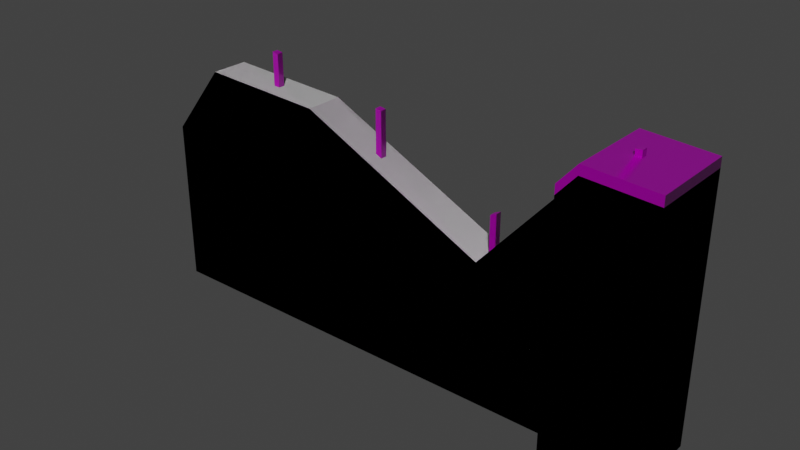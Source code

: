 # Source: wall_blank_broken.blend  (saved by Blender 4.1.24; exported with 4.5.12 LTS)
import bpy
from mathutils import Matrix  # noqa: F401  (used for matrix-valued properties, if any)

bpy.ops.wm.read_factory_settings(use_empty=True)
scene = bpy.context.scene
scene.name = 'Scene'

# ---- images (referenced by path relative to the original .blend; pixels are not part of the script)
import os
ASSET_DIR = os.environ.get("B2B_ASSET_DIR", "")  # directory of the original .blend (textures are referenced by path, not embedded)
HERE = os.path.dirname(os.path.abspath(__file__))  # packed textures are extracted next to this script under _unpacked/

def load_image(name, relpath, width, height, colorspace="sRGB"):
    """Load a texture the original file referenced (path relative to the .blend, or extracted next to this script)."""
    p = next((c for c in (os.path.join(HERE, relpath), os.path.join(ASSET_DIR, relpath)) if relpath and os.path.exists(c)), "")
    if p:
        img = bpy.data.images.load(p, check_existing=True)
        img.name = name
    else:  # same state as the original file: an image datablock whose file is absent (Cycles renders it pink)
        img = bpy.data.images.new(name, width, height)
        img.source = "FILE"
        img.filepath = "//" + (relpath or name)
    img.colorspace_settings.name = colorspace
    return img
img_concrete043b_1k_jpg_color_jpg_001 = load_image('Concrete043B_1K-JPG_Color.jpg.001', 'Concrete043B_1K-JPG_Color.jpg', 1024, 1024, 'sRGB')
img_concrete043b_1k_jpg_metalness_jpg_001 = load_image('Concrete043B_1K-JPG_Metalness.jpg.001', 'Concrete043B_1K-JPG_Metalness.jpg', 1024, 1024, 'sRGB')
img_concrete043b_1k_jpg_roughness_jpg_001 = load_image('Concrete043B_1K-JPG_Roughness.jpg.001', 'Concrete043B_1K-JPG_Roughness.jpg', 1024, 1024, 'sRGB')
img_concrete043b_1k_jpg_normalgl_jpg_001 = load_image('Concrete043B_1K-JPG_NormalGL.jpg.001', 'Concrete043B_1K-JPG_NormalGL.jpg', 1024, 1024, 'Non-Color')
img_metal023_1k_jpg_color_jpg = load_image('Metal023_1K-JPG_Color.jpg', 'Metal023_1K-JPG_Color.jpg', 1024, 1024, 'sRGB')
img_metal023_1k_jpg_metalness_jpg = load_image('Metal023_1K-JPG_Metalness.jpg', 'Metal023_1K-JPG_Metalness.jpg', 1024, 1024, 'Non-Color')
img_metal023_1k_jpg_roughness_jpg = load_image('Metal023_1K-JPG_Roughness.jpg', 'Metal023_1K-JPG_Roughness.jpg', 1024, 1024, 'Non-Color')
img_metal023_1k_jpg_normaldx_jpg = load_image('Metal023_1K-JPG_NormalDX.jpg', 'Metal023_1K-JPG_NormalDX.jpg', 1024, 1024, 'Non-Color')

# ---- materials (node trees are filled in below, after node groups)
mat_concrete = bpy.data.materials.new('Concrete')
mat_concrete.use_transparent_shadow = False
mat_steel = bpy.data.materials.new('Steel')
mat_steel.use_transparent_shadow = False

# ---- material node trees
mat_concrete.use_nodes = True; mat_concrete.node_tree.nodes.clear()
_N = mat_concrete.node_tree.nodes; _L = mat_concrete.node_tree.links
n0 = _N.new('NodeFrame'); n0.name = 'Frame'; n0.location = (-1270, 340)
n0.label = 'Mapping'
n0.width = 400
n1 = _N.new('NodeFrame'); n1.name = 'Frame.001'; n1.location = (-628, 540)
n1.label = 'Textures'
n1.width = 358
n2 = _N.new('ShaderNodeOutputMaterial'); n2.name = 'Material Output'; n2.location = (300, 300)
n3 = _N.new('ShaderNodeBsdfPrincipled'); n3.name = 'Principled BSDF'; n3.location = (10, 300)
n3.distribution = 'GGX'
n3.subsurface_method = 'RANDOM_WALK_SKIN'
n3.inputs[3].default_value = 1.45
n3.inputs[27].default_value = (0.0, 0.0, 0.0, 1.0)
n3.inputs[28].default_value = 1.0
n4 = _N.new('ShaderNodeTexImage'); n4.name = 'Image Texture'; n4.location = (88, -40)
n4.label = 'Base Color'
n4.image = img_concrete043b_1k_jpg_color_jpg_001
n5 = _N.new('ShaderNodeTexImage'); n5.name = 'Image Texture.001'; n5.location = (88, -320)
n5.label = 'Metallic'
n5.image = img_concrete043b_1k_jpg_metalness_jpg_001
n6 = _N.new('ShaderNodeTexImage'); n6.name = 'Image Texture.002'; n6.location = (88, -600)
n6.label = 'Roughness'
n6.image = img_concrete043b_1k_jpg_roughness_jpg_001
n7 = _N.new('ShaderNodeTexImage'); n7.name = 'Image Texture.003'; n7.location = (88, -880)
n7.label = 'Normal'
n7.image = img_concrete043b_1k_jpg_normalgl_jpg_001
n8 = _N.new('ShaderNodeNormalMap'); n8.name = 'Normal Map'; n8.location = (-240, -340)
n9 = _N.new('ShaderNodeMapping'); n9.name = 'Mapping'; n9.location = (230, -40)
n10 = _N.new('NodeReroute'); n10.name = 'Reroute'; n10.location = (38, -596)
n10.width = 16
n10.socket_idname = 'NodeSocketVector'
n11 = _N.new('ShaderNodeTexCoord'); n11.name = 'Texture Coordinate'; n11.location = (30, -40)
n12 = _N.new('ShaderNodeValue'); n12.name = 'Value'; n12.location = (45, -324)
n12.outputs[0].default_value = 5.0
n4.parent = n1
n5.parent = n1
n6.parent = n1
n7.parent = n1
n9.parent = n0
n10.parent = n1
n11.parent = n0
n12.parent = n0
_L.new(n3.outputs[0], n2.inputs[0])
_L.new(n4.outputs[0], n3.inputs[0])
_L.new(n5.outputs[0], n3.inputs[1])
_L.new(n6.outputs[0], n3.inputs[2])
_L.new(n7.outputs[0], n8.inputs[1])
_L.new(n8.outputs[0], n3.inputs[5])
_L.new(n10.outputs[0], n4.inputs[0])
_L.new(n10.outputs[0], n5.inputs[0])
_L.new(n10.outputs[0], n6.inputs[0])
_L.new(n10.outputs[0], n7.inputs[0])
_L.new(n9.outputs[0], n10.inputs[0])
_L.new(n11.outputs[2], n9.inputs[0])
_L.new(n12.outputs[0], n9.inputs[3])
n2.is_active_output = True
mat_steel.use_nodes = True; mat_steel.node_tree.nodes.clear()
_N = mat_steel.node_tree.nodes; _L = mat_steel.node_tree.links
n0 = _N.new('ShaderNodeOutputMaterial'); n0.name = 'Material Output'; n0.location = (300, 300)
n1 = _N.new('ShaderNodeBsdfPrincipled'); n1.name = 'Principled BSDF'; n1.location = (10, 300)
n1.inputs[3].default_value = 1.45
n2 = _N.new('ShaderNodeTexImage'); n2.name = 'Image Texture'; n2.location = (88, -40)
n2.label = 'Base Color'
n2.image = img_metal023_1k_jpg_color_jpg
n3 = _N.new('ShaderNodeTexImage'); n3.name = 'Image Texture.001'; n3.location = (88, -320)
n3.label = 'Metallic'
n3.image = img_metal023_1k_jpg_metalness_jpg
n4 = _N.new('ShaderNodeTexImage'); n4.name = 'Image Texture.002'; n4.location = (88, -600)
n4.label = 'Roughness'
n4.image = img_metal023_1k_jpg_roughness_jpg
n5 = _N.new('ShaderNodeTexImage'); n5.name = 'Image Texture.003'; n5.location = (88, -880)
n5.label = 'Normal'
n5.image = img_metal023_1k_jpg_normaldx_jpg
n6 = _N.new('ShaderNodeNormalMap'); n6.name = 'Normal Map'; n6.location = (-240, -340)
n7 = _N.new('ShaderNodeMapping'); n7.name = 'Mapping'; n7.location = (230, -40)
n8 = _N.new('NodeReroute'); n8.name = 'Reroute'; n8.location = (38, -596)
n8.width = 16
n8.socket_idname = 'NodeSocketVector'
n9 = _N.new('ShaderNodeTexCoord'); n9.name = 'Texture Coordinate'; n9.location = (30, -40)
n10 = _N.new('NodeFrame'); n10.name = 'Frame'; n10.location = (-1270, 340)
n10.label = 'Mapping'
n10.width = 400
n11 = _N.new('NodeFrame'); n11.name = 'Frame.001'; n11.location = (-628, 540)
n11.label = 'Textures'
n11.width = 358
n2.parent = n11
n3.parent = n11
n4.parent = n11
n5.parent = n11
n7.parent = n10
n8.parent = n11
n9.parent = n10
_L.new(n1.outputs[0], n0.inputs[0])
_L.new(n2.outputs[0], n1.inputs[0])
_L.new(n3.outputs[0], n1.inputs[1])
_L.new(n4.outputs[0], n1.inputs[2])
_L.new(n5.outputs[0], n6.inputs[1])
_L.new(n6.outputs[0], n1.inputs[5])
_L.new(n8.outputs[0], n2.inputs[0])
_L.new(n8.outputs[0], n3.inputs[0])
_L.new(n8.outputs[0], n4.inputs[0])
_L.new(n8.outputs[0], n5.inputs[0])
_L.new(n7.outputs[0], n8.inputs[0])
_L.new(n9.outputs[2], n7.inputs[0])
n0.is_active_output = True

# ---- world
world_world = bpy.data.worlds.new('World'); scene.world = world_world
world_world.use_nodes = True; world_world.node_tree.nodes.clear()
_N = world_world.node_tree.nodes; _L = world_world.node_tree.links
n0 = _N.new('ShaderNodeOutputWorld'); n0.name = 'World Output'; n0.location = (300, 300)
n1 = _N.new('ShaderNodeBackground'); n1.name = 'Background'; n1.location = (10, 300)
n1.inputs[0].default_value = (0.05088, 0.05088, 0.05088, 1.0)
n1.inputs[1].default_value = 0.9
_L.new(n1.outputs[0], n0.inputs[0])
n0.is_active_output = True
world_world.color = (0.05088, 0.05088, 0.05088)
world_world.use_sun_shadow = False
world_world.sun_shadow_jitter_overblur = 0.0

# ---- meshes
me_cube = bpy.data.meshes.new('Cube')
me_cube.from_pydata([(-4.0, -0.15, 0.0), (-4.0, 0.15, 0.0), (0.0, -0.15, 0.0), (0.0, 0.15, 0.0), (-0.35, -0.35, 0.0), (-0.35, 0.35, 0.0), (0.35, -0.35, 0.0), (0.35, 0.35, 0.0), (-0.35, -0.35, 1.998), (0.0, 0.15, 2.08), (0.0, -0.15, 2.08), (-0.35, 0.35, 1.998), (-4.0, -0.15, 1.347), (0.35, -0.35, 2.134), (0.35, 0.35, 2.134), (-4.0, 0.15, 1.347), (-3.542, -0.15, 1.917), (-2.543, -0.15, 1.864), (-1.04, -0.15, 1.139), (-0.2005, -0.15, 2.093), (-0.2005, 0.35, 2.168), (-3.542, 0.15, 1.917), (-2.543, 0.15, 1.864), (-1.04, 0.15, 1.139), (-0.2005, 0.15, 2.093), (-0.2005, -0.35, 2.168), (-2.975, 0.025, 2.147), (-1.975, 0.025, 1.95), (-0.975, 0.025, 1.472), (0.025, 0.025, 2.207), (-3.025, -0.025, 2.156), (-2.025, -0.025, 1.958), (-1.025, -0.025, 1.451), (-0.025, -0.025, 2.203), (-2.975, -0.025, 2.147), (-3.025, 0.025, 2.156), (-1.975, -0.025, 1.95), (-2.025, 0.025, 1.958), (-0.975, -0.025, 1.472), (-1.025, 0.025, 1.451), (0.025, -0.025, 2.207), (-0.025, 0.025, 2.203), (-2.025, -0.025, 1.339), (-1.025, -0.025, 1.007), (-2.975, 0.025, 1.664), (-1.975, 0.025, 1.315), (-0.975, 0.025, 1.001), (0.025, 0.025, 1.774), (-0.025, -0.025, 1.785), (-2.975, -0.025, 1.664), (-3.025, 0.025, 1.674), (-1.975, -0.025, 1.315), (-2.025, 0.025, 1.339), (-0.975, -0.025, 1.001), (-1.025, 0.025, 1.007), (0.025, -0.025, 1.774), (-0.025, 0.025, 1.785), (-3.025, -0.025, 1.674)], [], [(23, 9, 3), (0, 2, 18), (4, 8, 11, 5), (5, 11, 20, 14, 7), (7, 14, 13, 6), (6, 13, 25, 8, 4), (5, 7, 6, 4), (20, 11, 8, 25), (20, 25, 13, 14), (2, 3, 9, 10), (3, 1, 23), (1, 15, 22), (23, 1, 22), (15, 21, 22), (23, 24, 9), (0, 1, 3, 2), (2, 10, 18), (10, 19, 18), (18, 17, 0), (17, 16, 12), (12, 0, 17), (9, 24, 19, 10), (17, 22, 21, 16), (19, 24, 23, 18), (18, 23, 22, 17), (16, 21, 15, 12), (1, 0, 12, 15), (53, 46, 28, 38), (52, 42, 31, 37), (51, 45, 27, 36), (50, 57, 30, 35), (49, 44, 26, 34), (47, 56, 41, 29), (48, 55, 40, 33), (46, 54, 39, 28), (43, 53, 38, 32), (45, 52, 37, 27), (42, 51, 36, 31), (44, 50, 35, 26), (57, 49, 34, 30), (56, 48, 33, 41), (55, 47, 29, 40), (54, 43, 32, 39), (29, 41, 33, 40), (28, 39, 32, 38), (37, 31, 36, 27), (35, 30, 34, 26)])
me_cube.polygons.foreach_set('material_index', [0, 0, 0, 0, 0, 0, 0, 0, 0, 0, 0, 0, 0, 0, 0, 0, 0, 0, 0, 0, 0, 0, 0, 0, 0, 0, 0, 1, 1, 1, 1, 1, 1, 1, 1, 1, 1, 1, 1, 1, 1, 1, 1, 1, 1, 1, 1])
_uv = me_cube.uv_layers.new(name='UVMap')
_uv.uv.foreach_set('vector', [0.1109, 0.1558, 0.001439, 0.03488, 0.2434, 0.03488, 0.2434, 0.5349, 0.2434, 1.0, 0.1109, 0.8791, 0.6387, 0.0814, 0.6387, 0.305, 0.5573, 0.305, 0.5573, 0.0814, 0.5573, 0.0814, 0.5573, 0.305, 0.5399, 0.3247, 0.4759, 0.3208, 0.4759, 0.0814, 0.4759, 0.0814, 0.4759, 0.3208, 0.3945, 0.3208, 0.3945, 0.0814, 0.3945, 0.0814, 0.3945, 0.3208, 0.3305, 0.3247, 0.3131, 0.305, 0.3131, 0.0814, 0.4759, -7.649e-09, 0.4759, 0.0814, 0.3945, 0.0814, 0.3945, 0.0, 0.4759, 0.3849, 0.4759, 0.4112, 0.3945, 0.4112, 0.3945, 0.3849, 0.4759, 0.3849, 0.3945, 0.3849, 0.3945, 0.3208, 0.4759, 0.3208, 0.2434, -3.072e-08, 0.2434, 0.03488, 0.001439, 0.03488, 0.001439, -1.249e-08, 0.2434, 0.03488, 0.2434, 0.5, 0.1109, 0.1558, 0.2434, 0.5, 0.08677, 0.5, 0.02662, 0.3306, 0.1109, 0.1558, 0.2434, 0.5, 0.02662, 0.3306, 0.08677, 0.5, 0.02041, 0.4468, 0.02662, 0.3306, 0.1109, 0.1558, 2.544e-09, 0.05819, 0.001439, 0.03488, 0.2434, 0.5349, 0.2782, 0.5349, 0.2782, 1.0, 0.2434, 1.0, 0.2434, 1.0, 0.001439, 1.0, 0.1109, 0.8791, 0.001439, 1.0, 7.329e-08, 0.9767, 0.1109, 0.8791, 0.1109, 0.8791, 0.02662, 0.7043, 0.2434, 0.5349, 0.02662, 0.7043, 0.02041, 0.5881, 0.08677, 0.5349, 0.08677, 0.5349, 0.2434, 0.5349, 0.02662, 0.7043, 0.2782, 0.5666, 0.2782, 0.5432, 0.3131, 0.5432, 0.3131, 0.5666, 0.3131, 0.2014, 0.2782, 0.2014, 0.2782, 0.08506, 0.3131, 0.08506, 0.3131, 0.5432, 0.2782, 0.5432, 0.2782, 0.3955, 0.3131, 0.3955, 0.3131, 0.3955, 0.2782, 0.3955, 0.2782, 0.2014, 0.3131, 0.2014, 0.3131, 0.08506, 0.2782, 0.08506, 0.2782, 1.216e-08, 0.3131, 1.369e-08, 0.2434, 0.5, 0.2434, 0.5349, 0.08677, 0.5349, 0.08677, 0.5, 0.3333, 0.4858, 0.4167, 0.4858, 0.4167, 0.8783, 0.3333, 0.8783, 0.1667, 0.02058, 0.25, 0.02058, 0.25, 0.536, 0.1667, 0.536, 1.391e-06, 0.0, 0.08333, 1.49e-07, 0.08333, 0.5293, 1.987e-07, 0.5293, 0.5, 0.008102, 0.5833, 0.008102, 0.5833, 0.4103, 0.5, 0.4103, 0.3333, 9.934e-08, 0.4167, 0.0, 0.4167, 0.4021, 0.3333, 0.4021, 0.75, 3.725e-08, 0.8333, 0.009259, 0.8333, 0.357, 0.75, 0.3604, 0.9167, 0.00926, 1.0, 2.484e-08, 1.0, 0.3604, 0.9167, 0.357, 0.4167, 0.4858, 0.5, 0.4915, 0.5, 0.8606, 0.4167, 0.8783, 0.5833, 0.4915, 0.6667, 0.4858, 0.6667, 0.8783, 0.5833, 0.8606, 0.08333, 1.49e-07, 0.1667, 0.02058, 0.1667, 0.536, 0.08333, 0.5293, 0.25, 0.02058, 0.3333, 7.451e-07, 0.3333, 0.5293, 0.25, 0.536, 0.4167, 0.0, 0.5, 0.008102, 0.5, 0.4103, 0.4167, 0.4021, 0.5833, 0.008102, 0.6667, 9.934e-08, 0.6667, 0.4021, 0.5833, 0.4103, 0.8333, 0.009259, 0.9167, 0.00926, 0.9167, 0.357, 0.8333, 0.357, 0.6667, 3.725e-08, 0.75, 3.725e-08, 0.75, 0.3604, 0.6667, 0.3604, 0.5, 0.4915, 0.5833, 0.4915, 0.5833, 0.8606, 0.5, 0.8606, 0.75, 0.3604, 0.75, 0.4438, 0.6667, 0.4438, 0.6667, 0.3604, 0.4167, 0.8783, 0.4167, 0.9634, 0.3333, 0.9634, 0.3333, 0.8783, 0.08333, 0.6129, 0.0, 0.6129, 1.987e-07, 0.5293, 0.08333, 0.5293, 0.4167, 0.4858, 0.3333, 0.4858, 0.3333, 0.4021, 0.4167, 0.4021])
me_cube.materials.append(mat_concrete)
me_cube.materials.append(mat_steel)
me_cube.update()
me_cube_002 = bpy.data.meshes.new('Cube.002')
me_cube_002.from_pydata([(-4.0, -0.15, 0.0), (-4.0, 0.15, 0.0), (0.0, -0.15, 0.0), (0.0, 0.15, 0.0), (-0.35, -0.35, 0.0), (-0.35, 0.35, 0.0), (0.35, -0.35, 0.0), (0.35, 0.35, 0.0), (-0.35, -0.35, 1.923), (0.0, 0.15, 2.08), (0.0, -0.15, 2.08), (-0.35, 0.35, 1.923), (-4.0, -0.15, 1.347), (0.35, -0.35, 2.059), (0.35, 0.35, 2.059), (-4.0, 0.15, 1.347), (-3.542, -0.15, 1.917), (-2.543, -0.15, 1.864), (-1.04, -0.15, 1.139), (-0.2005, -0.15, 2.093), (-0.2005, 0.35, 2.093), (-3.542, 0.15, 1.917), (-2.543, 0.15, 1.864), (-1.04, 0.15, 1.139), (-0.2005, 0.15, 2.093), (-0.2005, -0.35, 2.093)], [], [(23, 9, 3), (0, 2, 18), (4, 8, 11, 5), (5, 11, 20, 14, 7), (7, 14, 13, 6), (6, 13, 25, 8, 4), (5, 7, 6, 4), (20, 11, 8, 25), (20, 25, 13, 14), (2, 3, 9, 10), (3, 1, 23), (1, 15, 22), (23, 1, 22), (15, 21, 22), (23, 24, 9), (0, 1, 3, 2), (2, 10, 18), (10, 19, 18), (18, 17, 0), (17, 16, 12), (12, 0, 17), (9, 24, 19, 10), (17, 22, 21, 16), (19, 24, 23, 18), (18, 23, 22, 17), (16, 21, 15, 12), (1, 0, 12, 15)])
_uv = me_cube_002.uv_layers.new(name='UVMap')
_uv.uv.foreach_set('vector', [0.1109, 0.1558, 0.001439, 0.03488, 0.2434, 0.03488, 0.2434, 0.5349, 0.2434, 1.0, 0.1109, 0.8791, 0.6387, 0.0814, 0.6387, 0.305, 0.5573, 0.305, 0.5573, 0.0814, 0.5573, 0.0814, 0.5573, 0.305, 0.5399, 0.3247, 0.4759, 0.3208, 0.4759, 0.0814, 0.4759, 0.0814, 0.4759, 0.3208, 0.3945, 0.3208, 0.3945, 0.0814, 0.3945, 0.0814, 0.3945, 0.3208, 0.3305, 0.3247, 0.3131, 0.305, 0.3131, 0.0814, 0.4759, -7.649e-09, 0.4759, 0.0814, 0.3945, 0.0814, 0.3945, 0.0, 0.4759, 0.3849, 0.4759, 0.4112, 0.3945, 0.4112, 0.3945, 0.3849, 0.4759, 0.3849, 0.3945, 0.3849, 0.3945, 0.3208, 0.4759, 0.3208, 0.2434, -3.072e-08, 0.2434, 0.03488, 0.001439, 0.03488, 0.001439, -1.249e-08, 0.2434, 0.03488, 0.2434, 0.5, 0.1109, 0.1558, 0.2434, 0.5, 0.08677, 0.5, 0.02662, 0.3306, 0.1109, 0.1558, 0.2434, 0.5, 0.02662, 0.3306, 0.08677, 0.5, 0.02041, 0.4468, 0.02662, 0.3306, 0.1109, 0.1558, 2.544e-09, 0.05819, 0.001439, 0.03488, 0.2434, 0.5349, 0.2782, 0.5349, 0.2782, 1.0, 0.2434, 1.0, 0.2434, 1.0, 0.001439, 1.0, 0.1109, 0.8791, 0.001439, 1.0, 7.329e-08, 0.9767, 0.1109, 0.8791, 0.1109, 0.8791, 0.02662, 0.7043, 0.2434, 0.5349, 0.02662, 0.7043, 0.02041, 0.5881, 0.08677, 0.5349, 0.08677, 0.5349, 0.2434, 0.5349, 0.02662, 0.7043, 0.2782, 0.5666, 0.2782, 0.5432, 0.3131, 0.5432, 0.3131, 0.5666, 0.3131, 0.2014, 0.2782, 0.2014, 0.2782, 0.08506, 0.3131, 0.08506, 0.3131, 0.5432, 0.2782, 0.5432, 0.2782, 0.3955, 0.3131, 0.3955, 0.3131, 0.3955, 0.2782, 0.3955, 0.2782, 0.2014, 0.3131, 0.2014, 0.3131, 0.08506, 0.2782, 0.08506, 0.2782, 1.216e-08, 0.3131, 1.369e-08, 0.2434, 0.5, 0.2434, 0.5349, 0.08677, 0.5349, 0.08677, 0.5])
me_cube_002.update()

# ---- objects
ob_wall_blank = bpy.data.objects.new('wall.blank', me_cube)
ob_wall_blank__colonly = bpy.data.objects.new('wall.blank -colonly', me_cube_002)

# ---- transforms, parenting, visibility, modifiers, constraints
ob_wall_blank.location = (0.0, 0.0, 0.0)
ob_wall_blank__colonly.parent = ob_wall_blank
ob_wall_blank__colonly.location = (0.0, 0.0, 0.0)

# ---- collection membership
scene.collection.objects.link(ob_wall_blank)
scene.collection.objects.link(ob_wall_blank__colonly)

# ---- scene / render settings (as saved in the file)
scene.frame_start = 1; scene.frame_end = 250; scene.frame_set(1)
scene.render.engine = 'BLENDER_EEVEE_NEXT'
scene.cycles.sampling_pattern = 'TABULATED_SOBOL'
scene.eevee.ray_tracing_options.trace_max_roughness = 0.0
scene.view_settings.view_transform = 'Filmic'
bpy.context.view_layer.update()

# ---- added for rendering (the .blend has no active camera and no usable light): camera, sun
cam_auto = bpy.data.cameras.new('AutoCamera')
cam_auto.lens = 50.0
cam_auto.sensor_width = 36.0
cam_auto.clip_end = 1000.0
ob_auto_camera = bpy.data.objects.new('AutoCamera', cam_auto)
scene.collection.objects.link(ob_auto_camera)
ob_auto_camera.location = (2.73425, -5.4711, 4.7508)
ob_auto_camera.rotation_euler = (1.09748, -7.21219e-08, 0.694738)
scene.camera = ob_auto_camera
light_auto_sun = bpy.data.lights.new('AutoSun', 'SUN')
light_auto_sun.energy = 3.0
light_auto_sun.angle = 0.0523599
ob_auto_sun = bpy.data.objects.new('AutoSun', light_auto_sun)
scene.collection.objects.link(ob_auto_sun)
ob_auto_sun.rotation_euler = (0.872665, 0.174533, 0.523599)
bpy.context.view_layer.update()
